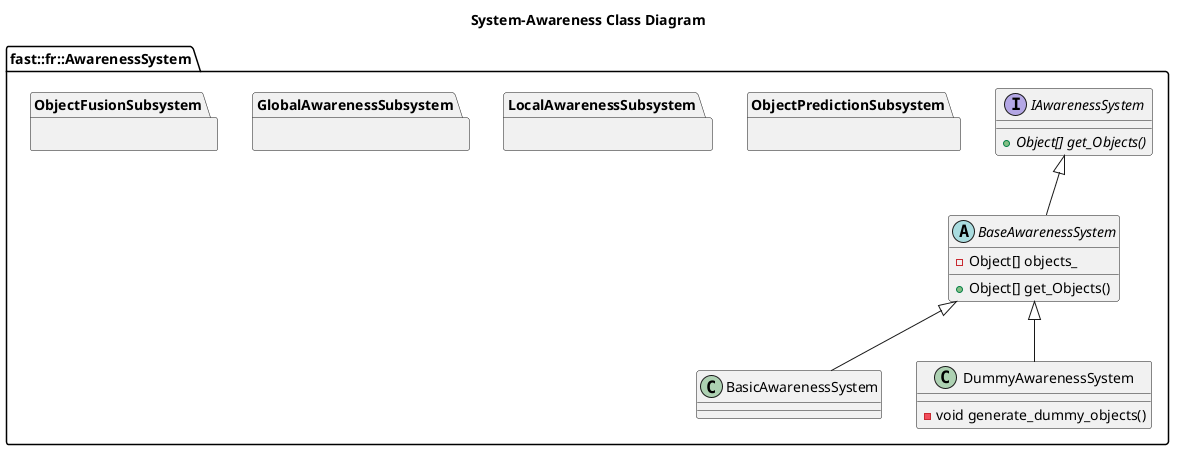

The diagram above was rendered by PlantUML. Its source (embedded in the PNG):
@startuml
title System-Awareness Class Diagram

namespace fast::fr::AwarenessSystem {
  together {
    namespace ObjectFusionSubsystem {

    }
    namespace GlobalAwarenessSubsystem {

    }
    namespace LocalAwarenessSubsystem {

    }
    namespace ObjectPredictionSubsystem {

    }
  }
  interface IAwarenessSystem {
    +{abstract} Object[] get_Objects()
  }
  abstract BaseAwarenessSystem {
    +Object[] get_Objects()
    -Object[] objects_
  }
  IAwarenessSystem <|-- BaseAwarenessSystem
  class BasicAwarenessSystem {

  }
  BaseAwarenessSystem <|-- BasicAwarenessSystem
  class DummyAwarenessSystem {
    -void generate_dummy_objects()

  }
  BaseAwarenessSystem <|-- DummyAwarenessSystem
  
}
@enduml